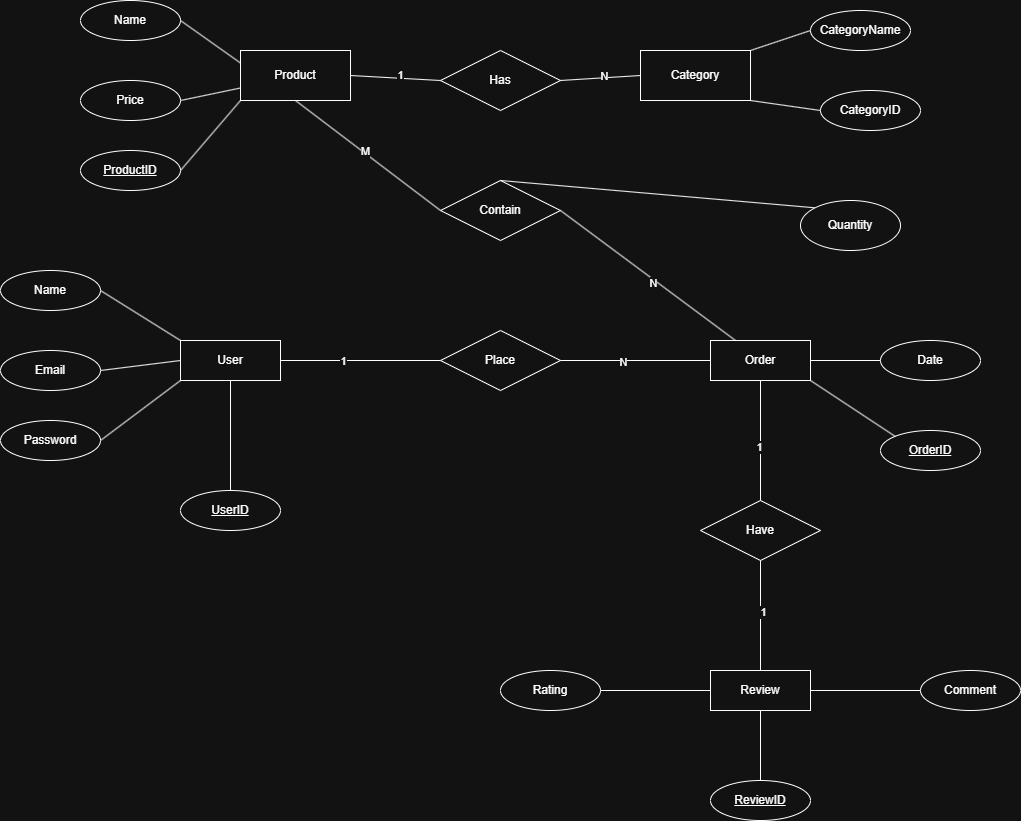

The diagram above was exported from draw.io. Its source (the exported page's mxGraphModel, read from the mxfile embedded in the PNG):
<mxGraphModel dx="2904" dy="1103" grid="1" gridSize="10" guides="1" tooltips="1" connect="1" arrows="1" fold="1" page="1" pageScale="1" pageWidth="850" pageHeight="1100" math="0" shadow="0">
  <root>
    <mxCell id="0" />
    <mxCell id="1" parent="0" />
    <mxCell id="-QPsaidNw3oDyaCaNLOn-1" parent="1" style="whiteSpace=wrap;html=1;align=center;" value="Product" vertex="1">
      <mxGeometry height="50" width="110" x="140" y="200" as="geometry" />
    </mxCell>
    <mxCell id="-QPsaidNw3oDyaCaNLOn-2" parent="1" style="whiteSpace=wrap;html=1;align=center;" value="User" vertex="1">
      <mxGeometry height="40" width="100" x="80" y="490" as="geometry" />
    </mxCell>
    <mxCell id="-QPsaidNw3oDyaCaNLOn-3" parent="1" style="whiteSpace=wrap;html=1;align=center;" value="Category" vertex="1">
      <mxGeometry height="50" width="110" x="540" y="200" as="geometry" />
    </mxCell>
    <mxCell id="-QPsaidNw3oDyaCaNLOn-4" parent="1" style="whiteSpace=wrap;html=1;align=center;" value="Review" vertex="1">
      <mxGeometry height="40" width="100" x="610" y="820" as="geometry" />
    </mxCell>
    <mxCell id="-QPsaidNw3oDyaCaNLOn-5" parent="1" style="whiteSpace=wrap;html=1;align=center;" value="Order" vertex="1">
      <mxGeometry height="40" width="100" x="610" y="490" as="geometry" />
    </mxCell>
    <mxCell id="-QPsaidNw3oDyaCaNLOn-7" parent="1" style="shape=rhombus;perimeter=rhombusPerimeter;whiteSpace=wrap;html=1;align=center;" value="Has" vertex="1">
      <mxGeometry height="60" width="120" x="340" y="200" as="geometry" />
    </mxCell>
    <mxCell id="-QPsaidNw3oDyaCaNLOn-8" edge="1" parent="1" source="-QPsaidNw3oDyaCaNLOn-1" style="endArrow=none;html=1;rounded=0;exitX=1;exitY=0.5;exitDx=0;exitDy=0;entryX=0;entryY=0.5;entryDx=0;entryDy=0;" target="-QPsaidNw3oDyaCaNLOn-7" value="">
      <mxGeometry relative="1" as="geometry">
        <mxPoint x="350" y="560" as="sourcePoint" />
        <mxPoint x="510" y="560" as="targetPoint" />
      </mxGeometry>
    </mxCell>
    <mxCell id="-QPsaidNw3oDyaCaNLOn-13" connectable="0" parent="-QPsaidNw3oDyaCaNLOn-8" style="edgeLabel;html=1;align=center;verticalAlign=middle;resizable=0;points=[];" value="1" vertex="1">
      <mxGeometry relative="1" x="0.0855" y="3" as="geometry">
        <mxPoint as="offset" />
      </mxGeometry>
    </mxCell>
    <mxCell id="-QPsaidNw3oDyaCaNLOn-9" edge="1" parent="1" source="-QPsaidNw3oDyaCaNLOn-7" style="endArrow=none;html=1;rounded=0;exitX=1;exitY=0.5;exitDx=0;exitDy=0;entryX=0;entryY=0.5;entryDx=0;entryDy=0;" target="-QPsaidNw3oDyaCaNLOn-3" value="">
      <mxGeometry relative="1" as="geometry">
        <mxPoint x="360" y="570" as="sourcePoint" />
        <mxPoint x="520" y="570" as="targetPoint" />
      </mxGeometry>
    </mxCell>
    <mxCell id="-QPsaidNw3oDyaCaNLOn-14" connectable="0" parent="-QPsaidNw3oDyaCaNLOn-9" style="edgeLabel;html=1;align=center;verticalAlign=middle;resizable=0;points=[];" value="N" vertex="1">
      <mxGeometry relative="1" x="0.1035" y="2" as="geometry">
        <mxPoint as="offset" />
      </mxGeometry>
    </mxCell>
    <mxCell id="-QPsaidNw3oDyaCaNLOn-10" parent="1" style="shape=rhombus;perimeter=rhombusPerimeter;whiteSpace=wrap;html=1;align=center;" value="Place" vertex="1">
      <mxGeometry height="60" width="120" x="340" y="480" as="geometry" />
    </mxCell>
    <mxCell id="-QPsaidNw3oDyaCaNLOn-11" edge="1" parent="1" source="-QPsaidNw3oDyaCaNLOn-2" style="endArrow=none;html=1;rounded=0;exitX=1;exitY=0.5;exitDx=0;exitDy=0;entryX=0;entryY=0.5;entryDx=0;entryDy=0;" target="-QPsaidNw3oDyaCaNLOn-10" value="">
      <mxGeometry relative="1" as="geometry">
        <mxPoint x="360" y="560" as="sourcePoint" />
        <mxPoint x="510" y="560" as="targetPoint" />
      </mxGeometry>
    </mxCell>
    <mxCell id="-QPsaidNw3oDyaCaNLOn-15" connectable="0" parent="-QPsaidNw3oDyaCaNLOn-11" style="edgeLabel;html=1;align=center;verticalAlign=middle;resizable=0;points=[];" value="1" vertex="1">
      <mxGeometry relative="1" x="-0.225" as="geometry">
        <mxPoint as="offset" />
      </mxGeometry>
    </mxCell>
    <mxCell id="-QPsaidNw3oDyaCaNLOn-12" edge="1" parent="1" source="-QPsaidNw3oDyaCaNLOn-10" style="endArrow=none;html=1;rounded=0;exitX=1;exitY=0.5;exitDx=0;exitDy=0;entryX=0;entryY=0.5;entryDx=0;entryDy=0;" target="-QPsaidNw3oDyaCaNLOn-5" value="">
      <mxGeometry relative="1" as="geometry">
        <mxPoint x="360" y="570" as="sourcePoint" />
        <mxPoint x="520" y="570" as="targetPoint" />
      </mxGeometry>
    </mxCell>
    <mxCell id="-QPsaidNw3oDyaCaNLOn-16" connectable="0" parent="-QPsaidNw3oDyaCaNLOn-12" style="edgeLabel;html=1;align=center;verticalAlign=middle;resizable=0;points=[];" value="N" vertex="1">
      <mxGeometry relative="1" x="-0.1733" y="-1" as="geometry">
        <mxPoint as="offset" />
      </mxGeometry>
    </mxCell>
    <mxCell id="-QPsaidNw3oDyaCaNLOn-17" parent="1" style="shape=rhombus;perimeter=rhombusPerimeter;whiteSpace=wrap;html=1;align=center;" value="Contain" vertex="1">
      <mxGeometry height="60" width="120" x="340" y="330" as="geometry" />
    </mxCell>
    <mxCell id="-QPsaidNw3oDyaCaNLOn-18" edge="1" parent="1" source="-QPsaidNw3oDyaCaNLOn-17" style="endArrow=none;html=1;rounded=0;exitX=1;exitY=0.5;exitDx=0;exitDy=0;entryX=0.25;entryY=0;entryDx=0;entryDy=0;" target="-QPsaidNw3oDyaCaNLOn-5" value="">
      <mxGeometry relative="1" as="geometry">
        <mxPoint x="350" y="560" as="sourcePoint" />
        <mxPoint x="510" y="560" as="targetPoint" />
      </mxGeometry>
    </mxCell>
    <mxCell id="-QPsaidNw3oDyaCaNLOn-21" connectable="0" parent="-QPsaidNw3oDyaCaNLOn-18" style="edgeLabel;html=1;align=center;verticalAlign=middle;resizable=0;points=[];" value="N" vertex="1">
      <mxGeometry relative="1" x="0.0714" y="-3" as="geometry">
        <mxPoint as="offset" />
      </mxGeometry>
    </mxCell>
    <mxCell id="-QPsaidNw3oDyaCaNLOn-19" edge="1" parent="1" source="-QPsaidNw3oDyaCaNLOn-1" style="endArrow=none;html=1;rounded=0;exitX=0.5;exitY=1;exitDx=0;exitDy=0;entryX=0;entryY=0.5;entryDx=0;entryDy=0;" target="-QPsaidNw3oDyaCaNLOn-17" value="">
      <mxGeometry relative="1" as="geometry">
        <mxPoint x="360" y="570" as="sourcePoint" />
        <mxPoint x="520" y="570" as="targetPoint" />
      </mxGeometry>
    </mxCell>
    <mxCell id="-QPsaidNw3oDyaCaNLOn-20" connectable="0" parent="-QPsaidNw3oDyaCaNLOn-19" style="edgeLabel;html=1;align=center;verticalAlign=middle;resizable=0;points=[];" value="M" vertex="1">
      <mxGeometry relative="1" x="-0.0485" y="2" as="geometry">
        <mxPoint x="-1" as="offset" />
      </mxGeometry>
    </mxCell>
    <mxCell id="-QPsaidNw3oDyaCaNLOn-22" parent="1" style="shape=rhombus;perimeter=rhombusPerimeter;whiteSpace=wrap;html=1;align=center;" value="Have" vertex="1">
      <mxGeometry height="60" width="120" x="600" y="650" as="geometry" />
    </mxCell>
    <mxCell id="-QPsaidNw3oDyaCaNLOn-23" edge="1" parent="1" source="-QPsaidNw3oDyaCaNLOn-22" style="endArrow=none;html=1;rounded=0;entryX=0.5;entryY=1;entryDx=0;entryDy=0;exitX=0.5;exitY=0;exitDx=0;exitDy=0;" target="-QPsaidNw3oDyaCaNLOn-5" value="">
      <mxGeometry relative="1" as="geometry">
        <mxPoint x="350" y="560" as="sourcePoint" />
        <mxPoint x="510" y="560" as="targetPoint" />
      </mxGeometry>
    </mxCell>
    <mxCell id="-QPsaidNw3oDyaCaNLOn-25" connectable="0" parent="-QPsaidNw3oDyaCaNLOn-23" style="edgeLabel;html=1;align=center;verticalAlign=middle;resizable=0;points=[];" value="1" vertex="1">
      <mxGeometry relative="1" x="-0.1" y="2" as="geometry">
        <mxPoint as="offset" />
      </mxGeometry>
    </mxCell>
    <mxCell id="-QPsaidNw3oDyaCaNLOn-24" edge="1" parent="1" source="-QPsaidNw3oDyaCaNLOn-4" style="endArrow=none;html=1;rounded=0;entryX=0.5;entryY=1;entryDx=0;entryDy=0;exitX=0.5;exitY=0;exitDx=0;exitDy=0;" target="-QPsaidNw3oDyaCaNLOn-22" value="">
      <mxGeometry relative="1" as="geometry">
        <mxPoint x="360" y="570" as="sourcePoint" />
        <mxPoint x="520" y="570" as="targetPoint" />
      </mxGeometry>
    </mxCell>
    <mxCell id="-QPsaidNw3oDyaCaNLOn-27" connectable="0" parent="-QPsaidNw3oDyaCaNLOn-24" style="edgeLabel;html=1;align=center;verticalAlign=middle;resizable=0;points=[];" value="1" vertex="1">
      <mxGeometry relative="1" x="0.0727" y="-2" as="geometry">
        <mxPoint as="offset" />
      </mxGeometry>
    </mxCell>
    <mxCell id="-QPsaidNw3oDyaCaNLOn-30" edge="1" parent="1" source="-QPsaidNw3oDyaCaNLOn-17" style="endArrow=none;html=1;rounded=0;exitX=0.5;exitY=0;exitDx=0;exitDy=0;entryX=0;entryY=0;entryDx=0;entryDy=0;" target="-QPsaidNw3oDyaCaNLOn-58" value="">
      <mxGeometry relative="1" as="geometry">
        <mxPoint x="350" y="560" as="sourcePoint" />
        <mxPoint x="680" y="360" as="targetPoint" />
      </mxGeometry>
    </mxCell>
    <mxCell id="-QPsaidNw3oDyaCaNLOn-31" parent="1" style="ellipse;whiteSpace=wrap;html=1;align=center;" value="Password" vertex="1">
      <mxGeometry height="40" width="100" x="-100" y="570" as="geometry" />
    </mxCell>
    <mxCell id="-QPsaidNw3oDyaCaNLOn-32" parent="1" style="ellipse;whiteSpace=wrap;html=1;align=center;" value="Email" vertex="1">
      <mxGeometry height="40" width="100" x="-100" y="500" as="geometry" />
    </mxCell>
    <mxCell id="-QPsaidNw3oDyaCaNLOn-33" parent="1" style="ellipse;whiteSpace=wrap;html=1;align=center;" value="Name" vertex="1">
      <mxGeometry height="40" width="100" x="-100" y="420" as="geometry" />
    </mxCell>
    <mxCell id="-QPsaidNw3oDyaCaNLOn-34" edge="1" parent="1" source="-QPsaidNw3oDyaCaNLOn-33" style="endArrow=none;html=1;rounded=0;exitX=1;exitY=0.5;exitDx=0;exitDy=0;entryX=0;entryY=0;entryDx=0;entryDy=0;" target="-QPsaidNw3oDyaCaNLOn-2" value="">
      <mxGeometry relative="1" as="geometry">
        <mxPoint x="350" y="460" as="sourcePoint" />
        <mxPoint x="510" y="460" as="targetPoint" />
      </mxGeometry>
    </mxCell>
    <mxCell id="-QPsaidNw3oDyaCaNLOn-35" edge="1" parent="1" source="-QPsaidNw3oDyaCaNLOn-32" style="endArrow=none;html=1;rounded=0;exitX=1;exitY=0.5;exitDx=0;exitDy=0;entryX=0;entryY=0.5;entryDx=0;entryDy=0;" target="-QPsaidNw3oDyaCaNLOn-2" value="">
      <mxGeometry relative="1" as="geometry">
        <mxPoint x="360" y="470" as="sourcePoint" />
        <mxPoint x="520" y="470" as="targetPoint" />
      </mxGeometry>
    </mxCell>
    <mxCell id="-QPsaidNw3oDyaCaNLOn-36" edge="1" parent="1" source="-QPsaidNw3oDyaCaNLOn-31" style="endArrow=none;html=1;rounded=0;exitX=1;exitY=0.5;exitDx=0;exitDy=0;entryX=0;entryY=1;entryDx=0;entryDy=0;" target="-QPsaidNw3oDyaCaNLOn-2" value="">
      <mxGeometry relative="1" as="geometry">
        <mxPoint x="370" y="480" as="sourcePoint" />
        <mxPoint x="530" y="480" as="targetPoint" />
      </mxGeometry>
    </mxCell>
    <mxCell id="-QPsaidNw3oDyaCaNLOn-39" parent="1" style="ellipse;whiteSpace=wrap;html=1;align=center;" value="Name" vertex="1">
      <mxGeometry height="40" width="100" x="-20" y="150" as="geometry" />
    </mxCell>
    <mxCell id="-QPsaidNw3oDyaCaNLOn-40" parent="1" style="ellipse;whiteSpace=wrap;html=1;align=center;" value="Price" vertex="1">
      <mxGeometry height="40" width="100" x="-20" y="230" as="geometry" />
    </mxCell>
    <mxCell id="-QPsaidNw3oDyaCaNLOn-41" parent="1" style="ellipse;whiteSpace=wrap;html=1;align=center;" value="Date" vertex="1">
      <mxGeometry height="40" width="100" x="780" y="490" as="geometry" />
    </mxCell>
    <mxCell id="-QPsaidNw3oDyaCaNLOn-42" edge="1" parent="1" source="-QPsaidNw3oDyaCaNLOn-40" style="endArrow=none;html=1;rounded=0;exitX=1;exitY=0.5;exitDx=0;exitDy=0;entryX=0;entryY=0.75;entryDx=0;entryDy=0;" target="-QPsaidNw3oDyaCaNLOn-1" value="">
      <mxGeometry relative="1" as="geometry">
        <mxPoint x="350" y="460" as="sourcePoint" />
        <mxPoint x="510" y="460" as="targetPoint" />
      </mxGeometry>
    </mxCell>
    <mxCell id="-QPsaidNw3oDyaCaNLOn-43" edge="1" parent="1" source="-QPsaidNw3oDyaCaNLOn-39" style="endArrow=none;html=1;rounded=0;exitX=1;exitY=0.5;exitDx=0;exitDy=0;entryX=0;entryY=0.25;entryDx=0;entryDy=0;" target="-QPsaidNw3oDyaCaNLOn-1" value="">
      <mxGeometry relative="1" as="geometry">
        <mxPoint x="350" y="460" as="sourcePoint" />
        <mxPoint x="510" y="460" as="targetPoint" />
      </mxGeometry>
    </mxCell>
    <mxCell id="-QPsaidNw3oDyaCaNLOn-44" edge="1" parent="1" source="-QPsaidNw3oDyaCaNLOn-5" style="endArrow=none;html=1;rounded=0;entryX=0;entryY=0.5;entryDx=0;entryDy=0;exitX=1;exitY=0.5;exitDx=0;exitDy=0;" target="-QPsaidNw3oDyaCaNLOn-41" value="">
      <mxGeometry relative="1" as="geometry">
        <mxPoint x="350" y="460" as="sourcePoint" />
        <mxPoint x="510" y="460" as="targetPoint" />
      </mxGeometry>
    </mxCell>
    <mxCell id="-QPsaidNw3oDyaCaNLOn-45" parent="1" style="ellipse;whiteSpace=wrap;html=1;align=center;" value="Rating" vertex="1">
      <mxGeometry height="40" width="100" x="400" y="820" as="geometry" />
    </mxCell>
    <mxCell id="-QPsaidNw3oDyaCaNLOn-46" parent="1" style="ellipse;whiteSpace=wrap;html=1;align=center;" value="Comment" vertex="1">
      <mxGeometry height="40" width="100" x="820" y="820" as="geometry" />
    </mxCell>
    <mxCell id="-QPsaidNw3oDyaCaNLOn-47" edge="1" parent="1" source="-QPsaidNw3oDyaCaNLOn-4" style="endArrow=none;html=1;rounded=0;entryX=0;entryY=0.5;entryDx=0;entryDy=0;exitX=1;exitY=0.5;exitDx=0;exitDy=0;" target="-QPsaidNw3oDyaCaNLOn-46" value="">
      <mxGeometry relative="1" as="geometry">
        <mxPoint x="350" y="460" as="sourcePoint" />
        <mxPoint x="510" y="460" as="targetPoint" />
      </mxGeometry>
    </mxCell>
    <mxCell id="-QPsaidNw3oDyaCaNLOn-48" edge="1" parent="1" source="-QPsaidNw3oDyaCaNLOn-45" style="endArrow=none;html=1;rounded=0;exitX=1;exitY=0.5;exitDx=0;exitDy=0;entryX=0;entryY=0.5;entryDx=0;entryDy=0;" target="-QPsaidNw3oDyaCaNLOn-4" value="">
      <mxGeometry relative="1" as="geometry">
        <mxPoint x="360" y="470" as="sourcePoint" />
        <mxPoint x="520" y="470" as="targetPoint" />
      </mxGeometry>
    </mxCell>
    <mxCell id="-QPsaidNw3oDyaCaNLOn-49" parent="1" style="ellipse;whiteSpace=wrap;html=1;align=center;fontStyle=4;" value="ProductID" vertex="1">
      <mxGeometry height="40" width="100" x="-20" y="300" as="geometry" />
    </mxCell>
    <mxCell id="-QPsaidNw3oDyaCaNLOn-50" edge="1" parent="1" source="-QPsaidNw3oDyaCaNLOn-49" style="endArrow=none;html=1;rounded=0;exitX=1;exitY=0.5;exitDx=0;exitDy=0;entryX=0;entryY=1;entryDx=0;entryDy=0;" target="-QPsaidNw3oDyaCaNLOn-1" value="">
      <mxGeometry relative="1" as="geometry">
        <mxPoint x="350" y="460" as="sourcePoint" />
        <mxPoint x="510" y="460" as="targetPoint" />
      </mxGeometry>
    </mxCell>
    <mxCell id="-QPsaidNw3oDyaCaNLOn-51" parent="1" style="ellipse;whiteSpace=wrap;html=1;align=center;fontStyle=4;" value="UserID" vertex="1">
      <mxGeometry height="40" width="100" x="80" y="640" as="geometry" />
    </mxCell>
    <mxCell id="-QPsaidNw3oDyaCaNLOn-52" edge="1" parent="1" source="-QPsaidNw3oDyaCaNLOn-2" style="endArrow=none;html=1;rounded=0;exitX=0.5;exitY=1;exitDx=0;exitDy=0;entryX=0.5;entryY=0;entryDx=0;entryDy=0;" target="-QPsaidNw3oDyaCaNLOn-51" value="">
      <mxGeometry relative="1" as="geometry">
        <mxPoint x="350" y="460" as="sourcePoint" />
        <mxPoint x="510" y="460" as="targetPoint" />
      </mxGeometry>
    </mxCell>
    <mxCell id="-QPsaidNw3oDyaCaNLOn-53" parent="1" style="ellipse;whiteSpace=wrap;html=1;align=center;fontStyle=4;" value="ReviewID" vertex="1">
      <mxGeometry height="40" width="100" x="610" y="930" as="geometry" />
    </mxCell>
    <mxCell id="-QPsaidNw3oDyaCaNLOn-54" edge="1" parent="1" source="-QPsaidNw3oDyaCaNLOn-53" style="endArrow=none;html=1;rounded=0;exitX=0.5;exitY=0;exitDx=0;exitDy=0;entryX=0.5;entryY=1;entryDx=0;entryDy=0;" target="-QPsaidNw3oDyaCaNLOn-4" value="">
      <mxGeometry relative="1" as="geometry">
        <mxPoint x="350" y="560" as="sourcePoint" />
        <mxPoint x="510" y="560" as="targetPoint" />
      </mxGeometry>
    </mxCell>
    <mxCell id="-QPsaidNw3oDyaCaNLOn-55" parent="1" style="ellipse;whiteSpace=wrap;html=1;align=center;fontStyle=4;" value="OrderID" vertex="1">
      <mxGeometry height="40" width="100" x="780" y="580" as="geometry" />
    </mxCell>
    <mxCell id="-QPsaidNw3oDyaCaNLOn-57" edge="1" parent="1" source="-QPsaidNw3oDyaCaNLOn-55" style="endArrow=none;html=1;rounded=0;entryX=1;entryY=1;entryDx=0;entryDy=0;exitX=0;exitY=0;exitDx=0;exitDy=0;" target="-QPsaidNw3oDyaCaNLOn-5" value="">
      <mxGeometry relative="1" as="geometry">
        <mxPoint x="350" y="560" as="sourcePoint" />
        <mxPoint x="510" y="560" as="targetPoint" />
      </mxGeometry>
    </mxCell>
    <mxCell id="-QPsaidNw3oDyaCaNLOn-58" parent="1" style="ellipse;whiteSpace=wrap;html=1;align=center;" value="Quantity" vertex="1">
      <mxGeometry height="50" width="100" x="700" y="350" as="geometry" />
    </mxCell>
    <mxCell id="-QPsaidNw3oDyaCaNLOn-59" parent="1" style="ellipse;whiteSpace=wrap;html=1;align=center;" value="CategoryName" vertex="1">
      <mxGeometry height="40" width="100" x="710" y="160" as="geometry" />
    </mxCell>
    <mxCell id="-QPsaidNw3oDyaCaNLOn-60" parent="1" style="ellipse;whiteSpace=wrap;html=1;align=center;" value="CategoryID" vertex="1">
      <mxGeometry height="40" width="100" x="720" y="240" as="geometry" />
    </mxCell>
    <mxCell id="-QPsaidNw3oDyaCaNLOn-61" edge="1" parent="1" source="-QPsaidNw3oDyaCaNLOn-3" style="endArrow=none;html=1;rounded=0;exitX=1;exitY=0;exitDx=0;exitDy=0;entryX=0;entryY=0.5;entryDx=0;entryDy=0;" target="-QPsaidNw3oDyaCaNLOn-59" value="">
      <mxGeometry relative="1" as="geometry">
        <mxPoint x="350" y="560" as="sourcePoint" />
        <mxPoint x="510" y="560" as="targetPoint" />
      </mxGeometry>
    </mxCell>
    <mxCell id="-QPsaidNw3oDyaCaNLOn-62" edge="1" parent="1" source="-QPsaidNw3oDyaCaNLOn-3" style="endArrow=none;html=1;rounded=0;exitX=1;exitY=1;exitDx=0;exitDy=0;entryX=0;entryY=0.5;entryDx=0;entryDy=0;" target="-QPsaidNw3oDyaCaNLOn-60" value="">
      <mxGeometry relative="1" as="geometry">
        <mxPoint x="360" y="570" as="sourcePoint" />
        <mxPoint x="520" y="570" as="targetPoint" />
      </mxGeometry>
    </mxCell>
  </root>
</mxGraphModel>